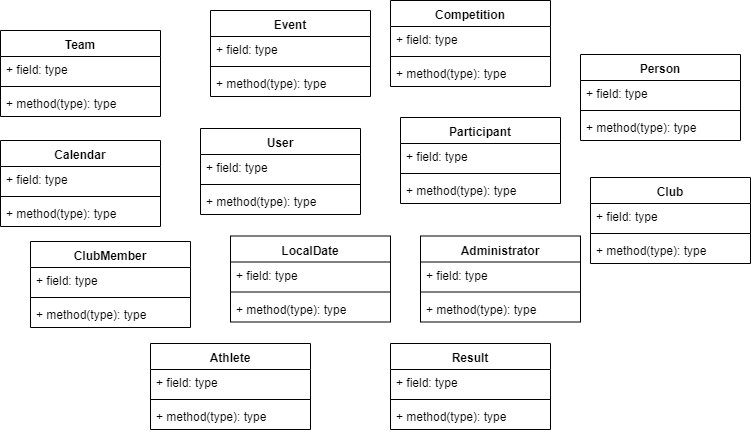

The diagram above was exported from draw.io. Its source (the exported page's mxGraphModel, read from the mxfile embedded in the PNG):
<mxGraphModel dx="768" dy="412" grid="1" gridSize="10" guides="1" tooltips="1" connect="1" arrows="1" fold="1" page="1" pageScale="1" pageWidth="827" pageHeight="1169" math="0" shadow="0">
  <root>
    <mxCell id="0" />
    <mxCell id="1" parent="0" />
    <mxCell id="9ug5IoKbAlRJR6CGmsLM-1" value="User" style="swimlane;fontStyle=1;align=center;verticalAlign=top;childLayout=stackLayout;horizontal=1;startSize=26;horizontalStack=0;resizeParent=1;resizeParentMax=0;resizeLast=0;collapsible=1;marginBottom=0;" vertex="1" parent="1">
      <mxGeometry x="240" y="168" width="160" height="86" as="geometry" />
    </mxCell>
    <mxCell id="9ug5IoKbAlRJR6CGmsLM-2" value="+ field: type" style="text;strokeColor=none;fillColor=none;align=left;verticalAlign=top;spacingLeft=4;spacingRight=4;overflow=hidden;rotatable=0;points=[[0,0.5],[1,0.5]];portConstraint=eastwest;" vertex="1" parent="9ug5IoKbAlRJR6CGmsLM-1">
      <mxGeometry y="26" width="160" height="26" as="geometry" />
    </mxCell>
    <mxCell id="9ug5IoKbAlRJR6CGmsLM-3" value="" style="line;strokeWidth=1;fillColor=none;align=left;verticalAlign=middle;spacingTop=-1;spacingLeft=3;spacingRight=3;rotatable=0;labelPosition=right;points=[];portConstraint=eastwest;" vertex="1" parent="9ug5IoKbAlRJR6CGmsLM-1">
      <mxGeometry y="52" width="160" height="8" as="geometry" />
    </mxCell>
    <mxCell id="9ug5IoKbAlRJR6CGmsLM-4" value="+ method(type): type" style="text;strokeColor=none;fillColor=none;align=left;verticalAlign=top;spacingLeft=4;spacingRight=4;overflow=hidden;rotatable=0;points=[[0,0.5],[1,0.5]];portConstraint=eastwest;" vertex="1" parent="9ug5IoKbAlRJR6CGmsLM-1">
      <mxGeometry y="60" width="160" height="26" as="geometry" />
    </mxCell>
    <mxCell id="9ug5IoKbAlRJR6CGmsLM-5" value="Athlete" style="swimlane;fontStyle=1;align=center;verticalAlign=top;childLayout=stackLayout;horizontal=1;startSize=26;horizontalStack=0;resizeParent=1;resizeParentMax=0;resizeLast=0;collapsible=1;marginBottom=0;" vertex="1" parent="1">
      <mxGeometry x="190" y="383" width="160" height="86" as="geometry" />
    </mxCell>
    <mxCell id="9ug5IoKbAlRJR6CGmsLM-6" value="+ field: type" style="text;strokeColor=none;fillColor=none;align=left;verticalAlign=top;spacingLeft=4;spacingRight=4;overflow=hidden;rotatable=0;points=[[0,0.5],[1,0.5]];portConstraint=eastwest;" vertex="1" parent="9ug5IoKbAlRJR6CGmsLM-5">
      <mxGeometry y="26" width="160" height="26" as="geometry" />
    </mxCell>
    <mxCell id="9ug5IoKbAlRJR6CGmsLM-7" value="" style="line;strokeWidth=1;fillColor=none;align=left;verticalAlign=middle;spacingTop=-1;spacingLeft=3;spacingRight=3;rotatable=0;labelPosition=right;points=[];portConstraint=eastwest;" vertex="1" parent="9ug5IoKbAlRJR6CGmsLM-5">
      <mxGeometry y="52" width="160" height="8" as="geometry" />
    </mxCell>
    <mxCell id="9ug5IoKbAlRJR6CGmsLM-8" value="+ method(type): type" style="text;strokeColor=none;fillColor=none;align=left;verticalAlign=top;spacingLeft=4;spacingRight=4;overflow=hidden;rotatable=0;points=[[0,0.5],[1,0.5]];portConstraint=eastwest;" vertex="1" parent="9ug5IoKbAlRJR6CGmsLM-5">
      <mxGeometry y="60" width="160" height="26" as="geometry" />
    </mxCell>
    <mxCell id="9ug5IoKbAlRJR6CGmsLM-9" value="Club" style="swimlane;fontStyle=1;align=center;verticalAlign=top;childLayout=stackLayout;horizontal=1;startSize=26;horizontalStack=0;resizeParent=1;resizeParentMax=0;resizeLast=0;collapsible=1;marginBottom=0;" vertex="1" parent="1">
      <mxGeometry x="630" y="217" width="160" height="86" as="geometry" />
    </mxCell>
    <mxCell id="9ug5IoKbAlRJR6CGmsLM-10" value="+ field: type" style="text;strokeColor=none;fillColor=none;align=left;verticalAlign=top;spacingLeft=4;spacingRight=4;overflow=hidden;rotatable=0;points=[[0,0.5],[1,0.5]];portConstraint=eastwest;" vertex="1" parent="9ug5IoKbAlRJR6CGmsLM-9">
      <mxGeometry y="26" width="160" height="26" as="geometry" />
    </mxCell>
    <mxCell id="9ug5IoKbAlRJR6CGmsLM-11" value="" style="line;strokeWidth=1;fillColor=none;align=left;verticalAlign=middle;spacingTop=-1;spacingLeft=3;spacingRight=3;rotatable=0;labelPosition=right;points=[];portConstraint=eastwest;" vertex="1" parent="9ug5IoKbAlRJR6CGmsLM-9">
      <mxGeometry y="52" width="160" height="8" as="geometry" />
    </mxCell>
    <mxCell id="9ug5IoKbAlRJR6CGmsLM-12" value="+ method(type): type" style="text;strokeColor=none;fillColor=none;align=left;verticalAlign=top;spacingLeft=4;spacingRight=4;overflow=hidden;rotatable=0;points=[[0,0.5],[1,0.5]];portConstraint=eastwest;" vertex="1" parent="9ug5IoKbAlRJR6CGmsLM-9">
      <mxGeometry y="60" width="160" height="26" as="geometry" />
    </mxCell>
    <mxCell id="9ug5IoKbAlRJR6CGmsLM-13" value="Administrator" style="swimlane;fontStyle=1;align=center;verticalAlign=top;childLayout=stackLayout;horizontal=1;startSize=26;horizontalStack=0;resizeParent=1;resizeParentMax=0;resizeLast=0;collapsible=1;marginBottom=0;" vertex="1" parent="1">
      <mxGeometry x="460" y="275.5" width="160" height="86" as="geometry" />
    </mxCell>
    <mxCell id="9ug5IoKbAlRJR6CGmsLM-14" value="+ field: type" style="text;strokeColor=none;fillColor=none;align=left;verticalAlign=top;spacingLeft=4;spacingRight=4;overflow=hidden;rotatable=0;points=[[0,0.5],[1,0.5]];portConstraint=eastwest;" vertex="1" parent="9ug5IoKbAlRJR6CGmsLM-13">
      <mxGeometry y="26" width="160" height="26" as="geometry" />
    </mxCell>
    <mxCell id="9ug5IoKbAlRJR6CGmsLM-15" value="" style="line;strokeWidth=1;fillColor=none;align=left;verticalAlign=middle;spacingTop=-1;spacingLeft=3;spacingRight=3;rotatable=0;labelPosition=right;points=[];portConstraint=eastwest;" vertex="1" parent="9ug5IoKbAlRJR6CGmsLM-13">
      <mxGeometry y="52" width="160" height="8" as="geometry" />
    </mxCell>
    <mxCell id="9ug5IoKbAlRJR6CGmsLM-16" value="+ method(type): type" style="text;strokeColor=none;fillColor=none;align=left;verticalAlign=top;spacingLeft=4;spacingRight=4;overflow=hidden;rotatable=0;points=[[0,0.5],[1,0.5]];portConstraint=eastwest;" vertex="1" parent="9ug5IoKbAlRJR6CGmsLM-13">
      <mxGeometry y="60" width="160" height="26" as="geometry" />
    </mxCell>
    <mxCell id="9ug5IoKbAlRJR6CGmsLM-17" value="Calendar" style="swimlane;fontStyle=1;align=center;verticalAlign=top;childLayout=stackLayout;horizontal=1;startSize=26;horizontalStack=0;resizeParent=1;resizeParentMax=0;resizeLast=0;collapsible=1;marginBottom=0;" vertex="1" parent="1">
      <mxGeometry x="40" y="180" width="160" height="86" as="geometry" />
    </mxCell>
    <mxCell id="9ug5IoKbAlRJR6CGmsLM-18" value="+ field: type" style="text;strokeColor=none;fillColor=none;align=left;verticalAlign=top;spacingLeft=4;spacingRight=4;overflow=hidden;rotatable=0;points=[[0,0.5],[1,0.5]];portConstraint=eastwest;" vertex="1" parent="9ug5IoKbAlRJR6CGmsLM-17">
      <mxGeometry y="26" width="160" height="26" as="geometry" />
    </mxCell>
    <mxCell id="9ug5IoKbAlRJR6CGmsLM-19" value="" style="line;strokeWidth=1;fillColor=none;align=left;verticalAlign=middle;spacingTop=-1;spacingLeft=3;spacingRight=3;rotatable=0;labelPosition=right;points=[];portConstraint=eastwest;" vertex="1" parent="9ug5IoKbAlRJR6CGmsLM-17">
      <mxGeometry y="52" width="160" height="8" as="geometry" />
    </mxCell>
    <mxCell id="9ug5IoKbAlRJR6CGmsLM-20" value="+ method(type): type" style="text;strokeColor=none;fillColor=none;align=left;verticalAlign=top;spacingLeft=4;spacingRight=4;overflow=hidden;rotatable=0;points=[[0,0.5],[1,0.5]];portConstraint=eastwest;" vertex="1" parent="9ug5IoKbAlRJR6CGmsLM-17">
      <mxGeometry y="60" width="160" height="26" as="geometry" />
    </mxCell>
    <mxCell id="9ug5IoKbAlRJR6CGmsLM-21" value="Event" style="swimlane;fontStyle=1;align=center;verticalAlign=top;childLayout=stackLayout;horizontal=1;startSize=26;horizontalStack=0;resizeParent=1;resizeParentMax=0;resizeLast=0;collapsible=1;marginBottom=0;" vertex="1" parent="1">
      <mxGeometry x="250" y="50" width="160" height="86" as="geometry" />
    </mxCell>
    <mxCell id="9ug5IoKbAlRJR6CGmsLM-22" value="+ field: type" style="text;strokeColor=none;fillColor=none;align=left;verticalAlign=top;spacingLeft=4;spacingRight=4;overflow=hidden;rotatable=0;points=[[0,0.5],[1,0.5]];portConstraint=eastwest;" vertex="1" parent="9ug5IoKbAlRJR6CGmsLM-21">
      <mxGeometry y="26" width="160" height="26" as="geometry" />
    </mxCell>
    <mxCell id="9ug5IoKbAlRJR6CGmsLM-23" value="" style="line;strokeWidth=1;fillColor=none;align=left;verticalAlign=middle;spacingTop=-1;spacingLeft=3;spacingRight=3;rotatable=0;labelPosition=right;points=[];portConstraint=eastwest;" vertex="1" parent="9ug5IoKbAlRJR6CGmsLM-21">
      <mxGeometry y="52" width="160" height="8" as="geometry" />
    </mxCell>
    <mxCell id="9ug5IoKbAlRJR6CGmsLM-24" value="+ method(type): type" style="text;strokeColor=none;fillColor=none;align=left;verticalAlign=top;spacingLeft=4;spacingRight=4;overflow=hidden;rotatable=0;points=[[0,0.5],[1,0.5]];portConstraint=eastwest;" vertex="1" parent="9ug5IoKbAlRJR6CGmsLM-21">
      <mxGeometry y="60" width="160" height="26" as="geometry" />
    </mxCell>
    <mxCell id="9ug5IoKbAlRJR6CGmsLM-25" value="ClubMember" style="swimlane;fontStyle=1;align=center;verticalAlign=top;childLayout=stackLayout;horizontal=1;startSize=26;horizontalStack=0;resizeParent=1;resizeParentMax=0;resizeLast=0;collapsible=1;marginBottom=0;" vertex="1" parent="1">
      <mxGeometry x="70" y="281" width="160" height="86" as="geometry" />
    </mxCell>
    <mxCell id="9ug5IoKbAlRJR6CGmsLM-26" value="+ field: type" style="text;strokeColor=none;fillColor=none;align=left;verticalAlign=top;spacingLeft=4;spacingRight=4;overflow=hidden;rotatable=0;points=[[0,0.5],[1,0.5]];portConstraint=eastwest;" vertex="1" parent="9ug5IoKbAlRJR6CGmsLM-25">
      <mxGeometry y="26" width="160" height="26" as="geometry" />
    </mxCell>
    <mxCell id="9ug5IoKbAlRJR6CGmsLM-27" value="" style="line;strokeWidth=1;fillColor=none;align=left;verticalAlign=middle;spacingTop=-1;spacingLeft=3;spacingRight=3;rotatable=0;labelPosition=right;points=[];portConstraint=eastwest;" vertex="1" parent="9ug5IoKbAlRJR6CGmsLM-25">
      <mxGeometry y="52" width="160" height="8" as="geometry" />
    </mxCell>
    <mxCell id="9ug5IoKbAlRJR6CGmsLM-28" value="+ method(type): type" style="text;strokeColor=none;fillColor=none;align=left;verticalAlign=top;spacingLeft=4;spacingRight=4;overflow=hidden;rotatable=0;points=[[0,0.5],[1,0.5]];portConstraint=eastwest;" vertex="1" parent="9ug5IoKbAlRJR6CGmsLM-25">
      <mxGeometry y="60" width="160" height="26" as="geometry" />
    </mxCell>
    <mxCell id="9ug5IoKbAlRJR6CGmsLM-33" value="Team" style="swimlane;fontStyle=1;align=center;verticalAlign=top;childLayout=stackLayout;horizontal=1;startSize=26;horizontalStack=0;resizeParent=1;resizeParentMax=0;resizeLast=0;collapsible=1;marginBottom=0;" vertex="1" parent="1">
      <mxGeometry x="40" y="70" width="160" height="86" as="geometry" />
    </mxCell>
    <mxCell id="9ug5IoKbAlRJR6CGmsLM-34" value="+ field: type" style="text;strokeColor=none;fillColor=none;align=left;verticalAlign=top;spacingLeft=4;spacingRight=4;overflow=hidden;rotatable=0;points=[[0,0.5],[1,0.5]];portConstraint=eastwest;" vertex="1" parent="9ug5IoKbAlRJR6CGmsLM-33">
      <mxGeometry y="26" width="160" height="26" as="geometry" />
    </mxCell>
    <mxCell id="9ug5IoKbAlRJR6CGmsLM-35" value="" style="line;strokeWidth=1;fillColor=none;align=left;verticalAlign=middle;spacingTop=-1;spacingLeft=3;spacingRight=3;rotatable=0;labelPosition=right;points=[];portConstraint=eastwest;" vertex="1" parent="9ug5IoKbAlRJR6CGmsLM-33">
      <mxGeometry y="52" width="160" height="8" as="geometry" />
    </mxCell>
    <mxCell id="9ug5IoKbAlRJR6CGmsLM-36" value="+ method(type): type" style="text;strokeColor=none;fillColor=none;align=left;verticalAlign=top;spacingLeft=4;spacingRight=4;overflow=hidden;rotatable=0;points=[[0,0.5],[1,0.5]];portConstraint=eastwest;" vertex="1" parent="9ug5IoKbAlRJR6CGmsLM-33">
      <mxGeometry y="60" width="160" height="26" as="geometry" />
    </mxCell>
    <mxCell id="9ug5IoKbAlRJR6CGmsLM-41" value="LocalDate" style="swimlane;fontStyle=1;align=center;verticalAlign=top;childLayout=stackLayout;horizontal=1;startSize=26;horizontalStack=0;resizeParent=1;resizeParentMax=0;resizeLast=0;collapsible=1;marginBottom=0;" vertex="1" parent="1">
      <mxGeometry x="270" y="275.5" width="160" height="86" as="geometry" />
    </mxCell>
    <mxCell id="9ug5IoKbAlRJR6CGmsLM-42" value="+ field: type" style="text;strokeColor=none;fillColor=none;align=left;verticalAlign=top;spacingLeft=4;spacingRight=4;overflow=hidden;rotatable=0;points=[[0,0.5],[1,0.5]];portConstraint=eastwest;" vertex="1" parent="9ug5IoKbAlRJR6CGmsLM-41">
      <mxGeometry y="26" width="160" height="26" as="geometry" />
    </mxCell>
    <mxCell id="9ug5IoKbAlRJR6CGmsLM-43" value="" style="line;strokeWidth=1;fillColor=none;align=left;verticalAlign=middle;spacingTop=-1;spacingLeft=3;spacingRight=3;rotatable=0;labelPosition=right;points=[];portConstraint=eastwest;" vertex="1" parent="9ug5IoKbAlRJR6CGmsLM-41">
      <mxGeometry y="52" width="160" height="8" as="geometry" />
    </mxCell>
    <mxCell id="9ug5IoKbAlRJR6CGmsLM-44" value="+ method(type): type" style="text;strokeColor=none;fillColor=none;align=left;verticalAlign=top;spacingLeft=4;spacingRight=4;overflow=hidden;rotatable=0;points=[[0,0.5],[1,0.5]];portConstraint=eastwest;" vertex="1" parent="9ug5IoKbAlRJR6CGmsLM-41">
      <mxGeometry y="60" width="160" height="26" as="geometry" />
    </mxCell>
    <mxCell id="9ug5IoKbAlRJR6CGmsLM-45" value="Competition" style="swimlane;fontStyle=1;align=center;verticalAlign=top;childLayout=stackLayout;horizontal=1;startSize=26;horizontalStack=0;resizeParent=1;resizeParentMax=0;resizeLast=0;collapsible=1;marginBottom=0;" vertex="1" parent="1">
      <mxGeometry x="430" y="40" width="160" height="86" as="geometry" />
    </mxCell>
    <mxCell id="9ug5IoKbAlRJR6CGmsLM-46" value="+ field: type" style="text;strokeColor=none;fillColor=none;align=left;verticalAlign=top;spacingLeft=4;spacingRight=4;overflow=hidden;rotatable=0;points=[[0,0.5],[1,0.5]];portConstraint=eastwest;" vertex="1" parent="9ug5IoKbAlRJR6CGmsLM-45">
      <mxGeometry y="26" width="160" height="26" as="geometry" />
    </mxCell>
    <mxCell id="9ug5IoKbAlRJR6CGmsLM-47" value="" style="line;strokeWidth=1;fillColor=none;align=left;verticalAlign=middle;spacingTop=-1;spacingLeft=3;spacingRight=3;rotatable=0;labelPosition=right;points=[];portConstraint=eastwest;" vertex="1" parent="9ug5IoKbAlRJR6CGmsLM-45">
      <mxGeometry y="52" width="160" height="8" as="geometry" />
    </mxCell>
    <mxCell id="9ug5IoKbAlRJR6CGmsLM-48" value="+ method(type): type" style="text;strokeColor=none;fillColor=none;align=left;verticalAlign=top;spacingLeft=4;spacingRight=4;overflow=hidden;rotatable=0;points=[[0,0.5],[1,0.5]];portConstraint=eastwest;" vertex="1" parent="9ug5IoKbAlRJR6CGmsLM-45">
      <mxGeometry y="60" width="160" height="26" as="geometry" />
    </mxCell>
    <mxCell id="9ug5IoKbAlRJR6CGmsLM-53" value="Participant" style="swimlane;fontStyle=1;align=center;verticalAlign=top;childLayout=stackLayout;horizontal=1;startSize=26;horizontalStack=0;resizeParent=1;resizeParentMax=0;resizeLast=0;collapsible=1;marginBottom=0;" vertex="1" parent="1">
      <mxGeometry x="440" y="157" width="160" height="86" as="geometry" />
    </mxCell>
    <mxCell id="9ug5IoKbAlRJR6CGmsLM-54" value="+ field: type" style="text;strokeColor=none;fillColor=none;align=left;verticalAlign=top;spacingLeft=4;spacingRight=4;overflow=hidden;rotatable=0;points=[[0,0.5],[1,0.5]];portConstraint=eastwest;" vertex="1" parent="9ug5IoKbAlRJR6CGmsLM-53">
      <mxGeometry y="26" width="160" height="26" as="geometry" />
    </mxCell>
    <mxCell id="9ug5IoKbAlRJR6CGmsLM-55" value="" style="line;strokeWidth=1;fillColor=none;align=left;verticalAlign=middle;spacingTop=-1;spacingLeft=3;spacingRight=3;rotatable=0;labelPosition=right;points=[];portConstraint=eastwest;" vertex="1" parent="9ug5IoKbAlRJR6CGmsLM-53">
      <mxGeometry y="52" width="160" height="8" as="geometry" />
    </mxCell>
    <mxCell id="9ug5IoKbAlRJR6CGmsLM-56" value="+ method(type): type" style="text;strokeColor=none;fillColor=none;align=left;verticalAlign=top;spacingLeft=4;spacingRight=4;overflow=hidden;rotatable=0;points=[[0,0.5],[1,0.5]];portConstraint=eastwest;" vertex="1" parent="9ug5IoKbAlRJR6CGmsLM-53">
      <mxGeometry y="60" width="160" height="26" as="geometry" />
    </mxCell>
    <mxCell id="9ug5IoKbAlRJR6CGmsLM-57" value="Person" style="swimlane;fontStyle=1;align=center;verticalAlign=top;childLayout=stackLayout;horizontal=1;startSize=26;horizontalStack=0;resizeParent=1;resizeParentMax=0;resizeLast=0;collapsible=1;marginBottom=0;" vertex="1" parent="1">
      <mxGeometry x="620" y="94" width="160" height="86" as="geometry" />
    </mxCell>
    <mxCell id="9ug5IoKbAlRJR6CGmsLM-58" value="+ field: type" style="text;strokeColor=none;fillColor=none;align=left;verticalAlign=top;spacingLeft=4;spacingRight=4;overflow=hidden;rotatable=0;points=[[0,0.5],[1,0.5]];portConstraint=eastwest;" vertex="1" parent="9ug5IoKbAlRJR6CGmsLM-57">
      <mxGeometry y="26" width="160" height="26" as="geometry" />
    </mxCell>
    <mxCell id="9ug5IoKbAlRJR6CGmsLM-59" value="" style="line;strokeWidth=1;fillColor=none;align=left;verticalAlign=middle;spacingTop=-1;spacingLeft=3;spacingRight=3;rotatable=0;labelPosition=right;points=[];portConstraint=eastwest;" vertex="1" parent="9ug5IoKbAlRJR6CGmsLM-57">
      <mxGeometry y="52" width="160" height="8" as="geometry" />
    </mxCell>
    <mxCell id="9ug5IoKbAlRJR6CGmsLM-60" value="+ method(type): type" style="text;strokeColor=none;fillColor=none;align=left;verticalAlign=top;spacingLeft=4;spacingRight=4;overflow=hidden;rotatable=0;points=[[0,0.5],[1,0.5]];portConstraint=eastwest;" vertex="1" parent="9ug5IoKbAlRJR6CGmsLM-57">
      <mxGeometry y="60" width="160" height="26" as="geometry" />
    </mxCell>
    <mxCell id="9ug5IoKbAlRJR6CGmsLM-61" value="Result" style="swimlane;fontStyle=1;align=center;verticalAlign=top;childLayout=stackLayout;horizontal=1;startSize=26;horizontalStack=0;resizeParent=1;resizeParentMax=0;resizeLast=0;collapsible=1;marginBottom=0;" vertex="1" parent="1">
      <mxGeometry x="430" y="383" width="160" height="86" as="geometry" />
    </mxCell>
    <mxCell id="9ug5IoKbAlRJR6CGmsLM-62" value="+ field: type" style="text;strokeColor=none;fillColor=none;align=left;verticalAlign=top;spacingLeft=4;spacingRight=4;overflow=hidden;rotatable=0;points=[[0,0.5],[1,0.5]];portConstraint=eastwest;" vertex="1" parent="9ug5IoKbAlRJR6CGmsLM-61">
      <mxGeometry y="26" width="160" height="26" as="geometry" />
    </mxCell>
    <mxCell id="9ug5IoKbAlRJR6CGmsLM-63" value="" style="line;strokeWidth=1;fillColor=none;align=left;verticalAlign=middle;spacingTop=-1;spacingLeft=3;spacingRight=3;rotatable=0;labelPosition=right;points=[];portConstraint=eastwest;" vertex="1" parent="9ug5IoKbAlRJR6CGmsLM-61">
      <mxGeometry y="52" width="160" height="8" as="geometry" />
    </mxCell>
    <mxCell id="9ug5IoKbAlRJR6CGmsLM-64" value="+ method(type): type" style="text;strokeColor=none;fillColor=none;align=left;verticalAlign=top;spacingLeft=4;spacingRight=4;overflow=hidden;rotatable=0;points=[[0,0.5],[1,0.5]];portConstraint=eastwest;" vertex="1" parent="9ug5IoKbAlRJR6CGmsLM-61">
      <mxGeometry y="60" width="160" height="26" as="geometry" />
    </mxCell>
  </root>
</mxGraphModel>